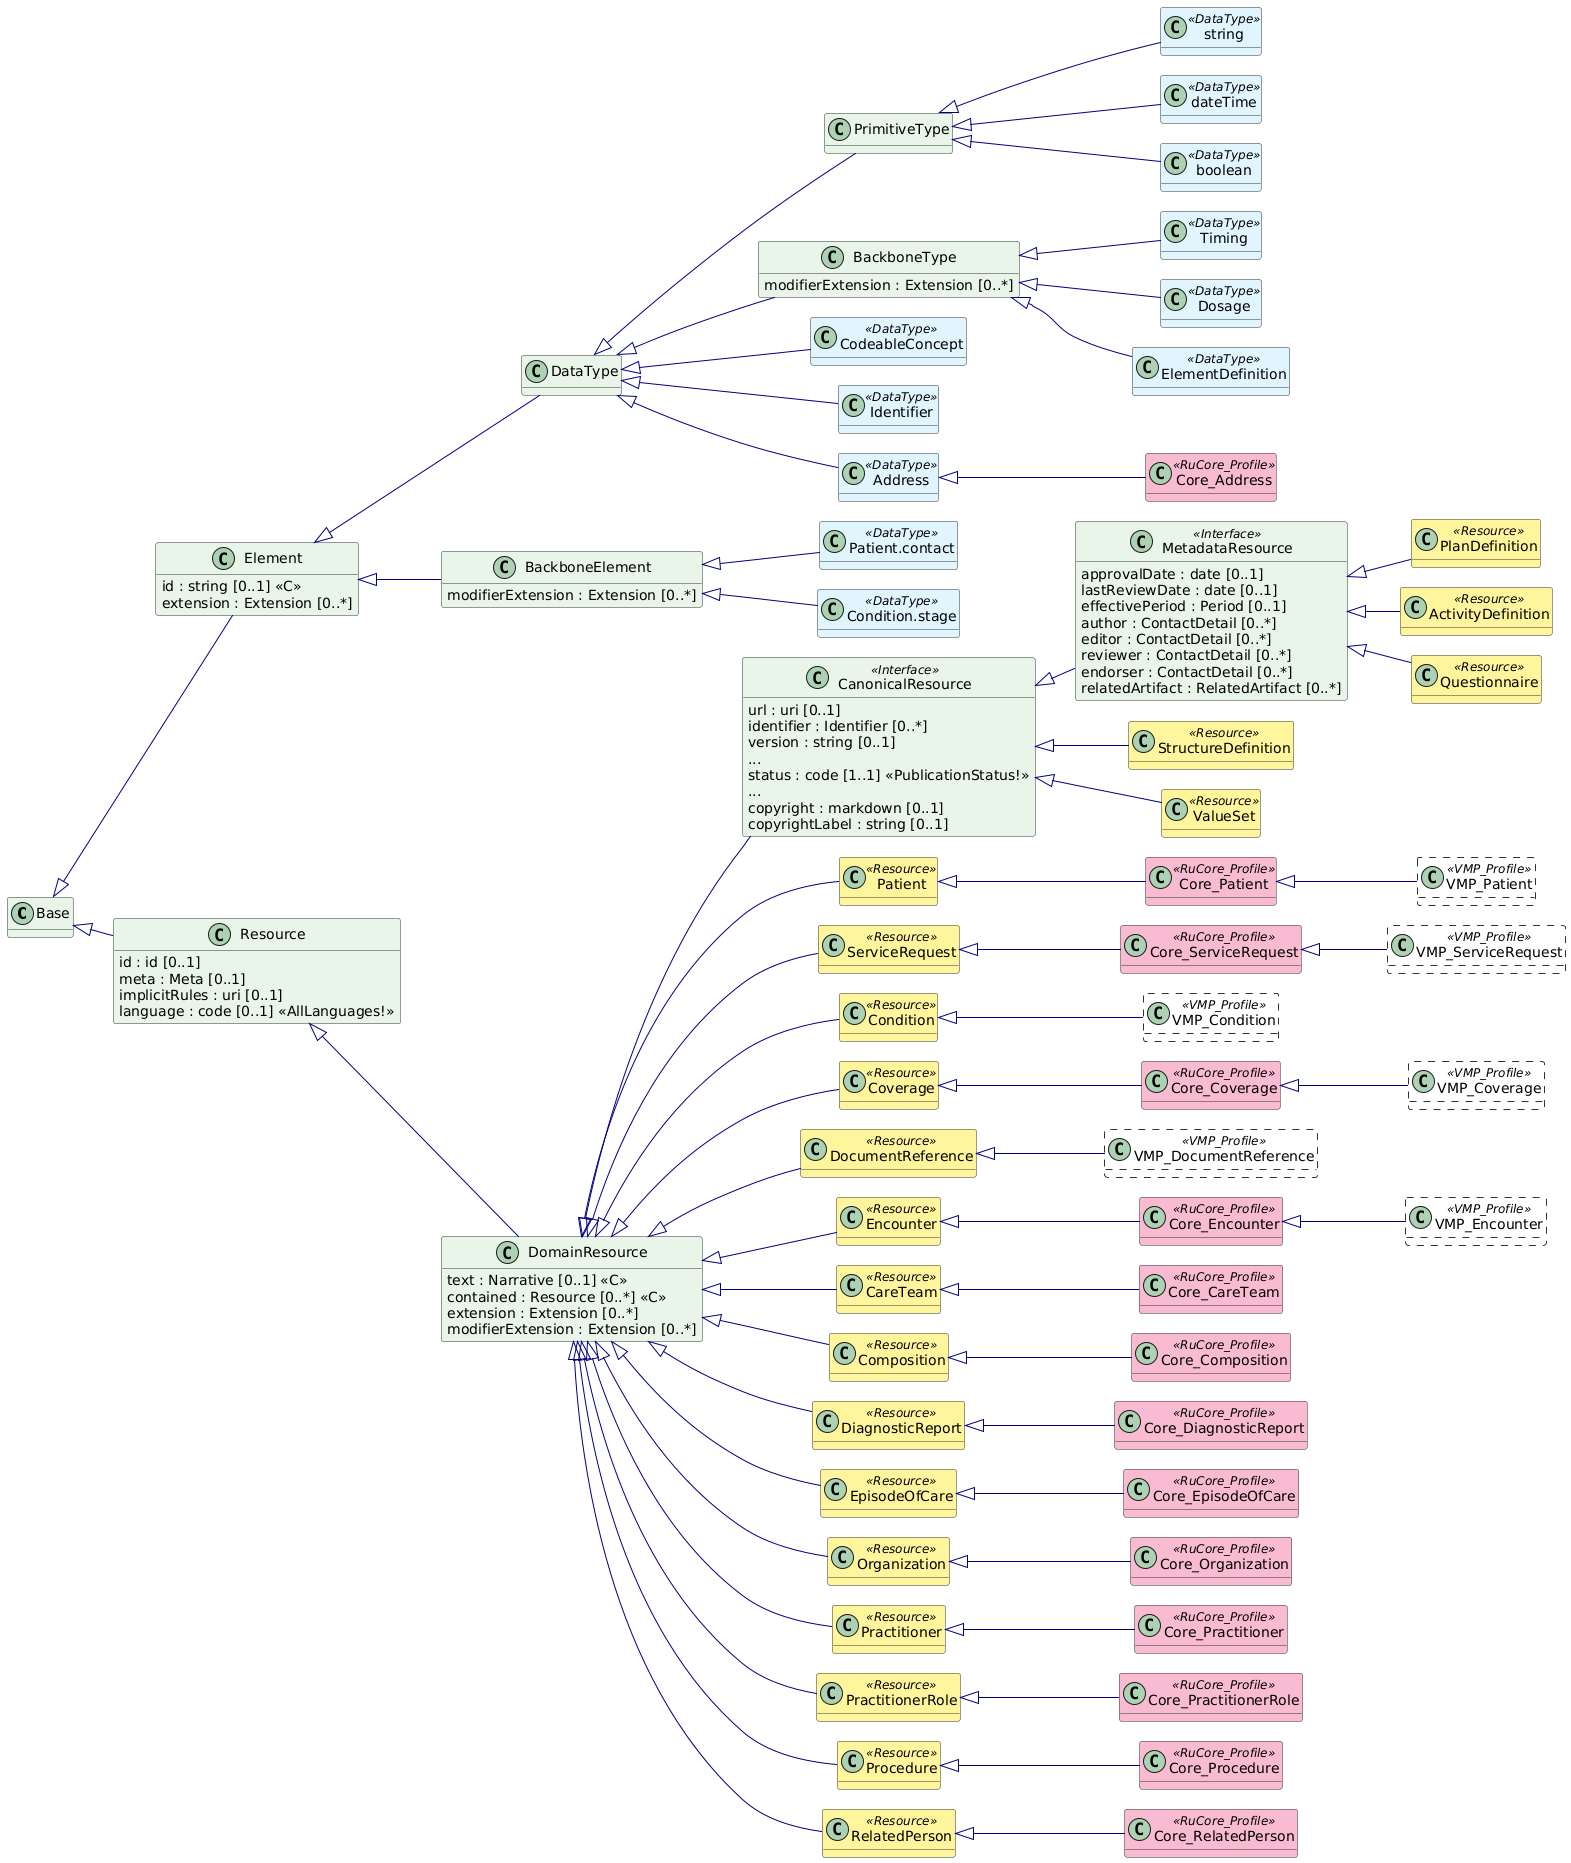

The diagram above was rendered by PlantUML. Its source (embedded in the PNG):
@startuml
' Изменяем направление графа для вертикальной ориентации (узкая и высокая диаграмма)
left to right direction

' Настройки стилей для соответствия оригинальному изображению и визуального разделения
skinparam nodesep 20
skinparam ranksep 40

skinparam class {
    BackgroundColor #E8F5E9
    BackgroundColor<<DataType>> #E1F5FE
    BackgroundColor<<Resource>> #FFF59D
    BackgroundColor<<RuCore_Profile>> #F8BBD0
    BackgroundColor<<VMP_Profile>> #FFFFFF
    ArrowColor #000080
    BorderColor #333333
}
hide methods

' ==========================================
' БАЗОВЫЕ КЛАССЫ
' ==========================================

class Base

class Element {
  id : string [0..1] << C >>
  extension : Extension [0..*]
}

class Resource {
  id : id [0..1]
  meta : Meta [0..1]
  implicitRules : uri [0..1]
  language : code [0..1] << AllLanguages! >>
}

class DataType
class PrimitiveType
class BackboneElement {
  modifierExtension : Extension [0..*]
}
class BackboneType {
  modifierExtension : Extension [0..*]
}

class DomainResource {
  text : Narrative [0..1] << C >>
  contained : Resource [0..*] << C >>
  extension : Extension [0..*]
  modifierExtension : Extension [0..*]
}

class CanonicalResource <<Interface>> {
  url : uri [0..1]
  identifier : Identifier [0..*]
  version : string [0..1]
  ...
  status : code [1..1] << PublicationStatus! >>
  ...
  copyright : markdown [0..1]
  copyrightLabel : string [0..1]
}

class MetadataResource <<Interface>> {
  approvalDate : date [0..1]
  lastReviewDate : date [0..1]
  effectivePeriod : Period [0..1]
  author : ContactDetail [0..*]
  editor : ContactDetail [0..*]
  reviewer : ContactDetail [0..*]
  endorser : ContactDetail [0..*]
  relatedArtifact : RelatedArtifact [0..*]
}

' Отношения наследования базовой архитектуры
Base <|-- Element
Base <|-- Resource

Element <|-- DataType
Element <|-- BackboneElement

DataType <|-- PrimitiveType
DataType <|-- BackboneType

Resource <|-- DomainResource
DomainResource <|-- CanonicalResource
CanonicalResource <|-- MetadataResource


' ==========================================
' ОБОГАЩЕНИЕ: БАЗОВЫЕ РЕСУРСЫ (RuCore и ВМП)
' ==========================================

class Patient <<Resource>>
class ServiceRequest <<Resource>>
class Condition <<Resource>>
class Coverage <<Resource>>
class DocumentReference <<Resource>>
class Encounter <<Resource>>
class CareTeam <<Resource>>
class Composition <<Resource>>
class DiagnosticReport <<Resource>>
class EpisodeOfCare <<Resource>>
class Organization <<Resource>>
class Practitioner <<Resource>>
class PractitionerRole <<Resource>>
class Procedure <<Resource>>
class RelatedPerson <<Resource>>

' Наследование от DomainResource
DomainResource <|-- Patient
DomainResource <|-- ServiceRequest
DomainResource <|-- Condition
DomainResource <|-- Coverage
DomainResource <|-- DocumentReference
DomainResource <|-- Encounter
DomainResource <|-- CareTeam
DomainResource <|-- Composition
DomainResource <|-- DiagnosticReport
DomainResource <|-- EpisodeOfCare
DomainResource <|-- Organization
DomainResource <|-- Practitioner
DomainResource <|-- PractitionerRole
DomainResource <|-- Procedure
DomainResource <|-- RelatedPerson

' ==========================================
' ОБОГАЩЕНИЕ: ПРОФИЛИ RUCORE
' ==========================================

class Core_Patient <<RuCore_Profile>>
class Core_ServiceRequest <<RuCore_Profile>>
class Core_Coverage <<RuCore_Profile>>
class Core_Encounter <<RuCore_Profile>>
class Core_CareTeam <<RuCore_Profile>>
class Core_Composition <<RuCore_Profile>>
class Core_DiagnosticReport <<RuCore_Profile>>
class Core_EpisodeOfCare <<RuCore_Profile>>
class Core_Organization <<RuCore_Profile>>
class Core_Practitioner <<RuCore_Profile>>
class Core_PractitionerRole <<RuCore_Profile>>
class Core_Procedure <<RuCore_Profile>>
class Core_RelatedPerson <<RuCore_Profile>>

Patient <|-- Core_Patient
ServiceRequest <|-- Core_ServiceRequest
Coverage <|-- Core_Coverage
Encounter <|-- Core_Encounter
CareTeam <|-- Core_CareTeam
Composition <|-- Core_Composition
DiagnosticReport <|-- Core_DiagnosticReport
EpisodeOfCare <|-- Core_EpisodeOfCare
Organization <|-- Core_Organization
Practitioner <|-- Core_Practitioner
PractitionerRole <|-- Core_PractitionerRole
Procedure <|-- Core_Procedure
RelatedPerson <|-- Core_RelatedPerson

' ==========================================
' ОБОГАЩЕНИЕ: ПРИКЛАДНЫЕ ПРОФИЛИ ВМП
' ==========================================

class VMP_Patient <<VMP_Profile>> ##[dashed]
class VMP_ServiceRequest <<VMP_Profile>> ##[dashed]
class VMP_Coverage <<VMP_Profile>> ##[dashed]
class VMP_Encounter <<VMP_Profile>> ##[dashed]
class VMP_Condition <<VMP_Profile>> ##[dashed]
class VMP_DocumentReference <<VMP_Profile>> ##[dashed]

' Наследование профилей ВМП согласно документу
Core_Patient <|-- VMP_Patient
Core_ServiceRequest <|-- VMP_ServiceRequest
Core_Coverage <|-- VMP_Coverage
Core_Encounter <|-- VMP_Encounter
Condition <|-- VMP_Condition
DocumentReference <|-- VMP_DocumentReference


' ==========================================
' КАНОНИЧЕСКИЕ РЕСУРСЫ И ТИПЫ ДАННЫХ
' ==========================================

class StructureDefinition <<Resource>>
class ValueSet <<Resource>>
class PlanDefinition <<Resource>>
class ActivityDefinition <<Resource>>
class Questionnaire <<Resource>>

CanonicalResource <|-- StructureDefinition
CanonicalResource <|-- ValueSet
MetadataResource <|-- PlanDefinition
MetadataResource <|-- ActivityDefinition
MetadataResource <|-- Questionnaire

class string <<DataType>>
class dateTime <<DataType>>
class boolean <<DataType>>

class CodeableConcept <<DataType>>
class Identifier <<DataType>>
class Address <<DataType>>

class "Core_Address" as Core_Address <<RuCore_Profile>>

PrimitiveType <|-- string
PrimitiveType <|-- dateTime
PrimitiveType <|-- boolean

DataType <|-- CodeableConcept
DataType <|-- Identifier
DataType <|-- Address

Address <|-- Core_Address

class "Patient.contact" as PatientContact <<DataType>>
class "Condition.stage" as ConditionStage <<DataType>>

BackboneElement <|-- PatientContact
BackboneElement <|-- ConditionStage

class Timing <<DataType>>
class Dosage <<DataType>>
class ElementDefinition <<DataType>>

BackboneType <|-- Timing
BackboneType <|-- Dosage
BackboneType <|-- ElementDefinition
@enduml